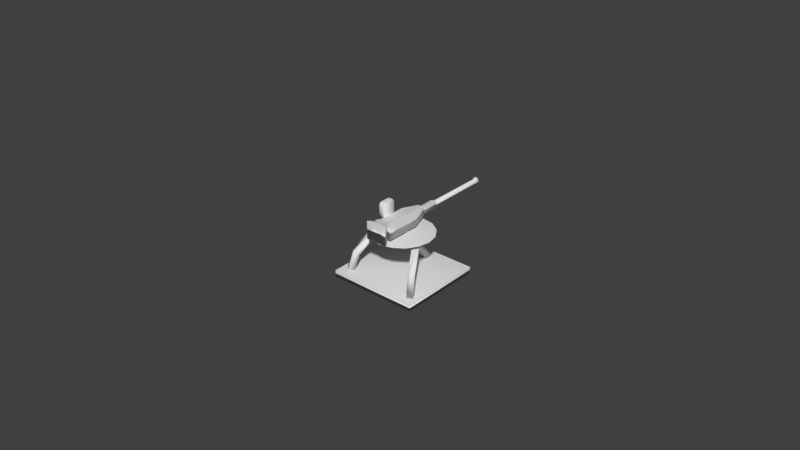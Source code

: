# Source: dodge_gun.blend  (saved by Blender 2.70.0; exported with 4.5.12 LTS)
import bpy
from mathutils import Matrix  # noqa: F401  (used for matrix-valued properties, if any)

bpy.ops.wm.read_factory_settings(use_empty=True)
scene = bpy.context.scene
scene.name = 'Scene'

# ---- collections
col_collection_1 = bpy.data.collections.new('Collection 1'); scene.collection.children.link(col_collection_1)

# ---- materials (node trees are filled in below, after node groups)
mat_rusty_005 = bpy.data.materials.new('rusty.005')
mat_rusty_005.alpha_threshold = 0.0
mat_rusty_005.use_transparent_shadow = False
mat_rusty_005.roughness = 0.5
mat_rusty_005.specular_intensity = 0.2
mat_rusty_005.line_color = (0.0, 0.0, 0.0, 1.0)
mat_metal_005 = bpy.data.materials.new('metal.005')
mat_metal_005.alpha_threshold = 0.0
mat_metal_005.use_transparent_shadow = False
mat_metal_005.roughness = 0.5
mat_metal_005.line_color = (0.0, 0.0, 0.0, 1.0)

# ---- material node trees

# ---- world
world_world = bpy.data.worlds.new('World'); scene.world = world_world
world_world.color = (0.05088, 0.05088, 0.05088)
world_world.use_sun_shadow = False
world_world.sun_shadow_jitter_overblur = 0.0
world_world.cycles.sampling_method = 'MANUAL'
world_world.cycles.sample_map_resolution = 256

# ---- meshes
me_cube_005 = bpy.data.meshes.new('Cube.005')
me_cube_005.from_pydata([(-0.9174, -0.7417, 0.3704), (-0.8373, -0.6503, -0.3048), (-0.7309, -0.7409, -0.2712), (-0.8111, -0.8324, 0.4039), (-0.5877, -0.3201, 9.348), (-0.509, -0.2287, 9.116), (-0.4027, -0.3194, 9.149), (-0.4814, -0.4108, 9.381), (0.7899, -0.8628, 0.4042), (0.7364, -0.7556, 0.1918), (0.8612, -0.6926, 0.2311), (0.9146, -0.7998, 0.4435), (0.5094, -0.3685, 9.694), (0.4561, -0.2613, 9.42), (0.5809, -0.1982, 9.46), (0.6342, -0.3055, 9.733), (0.7232, -0.7494, 5.433), (0.6714, -0.6422, 4.717), (0.7961, -0.5791, 4.756), (0.848, -0.6863, 5.473), (-0.824, -0.6646, 4.945), (-0.7438, -0.5732, 4.27), (-0.6374, -0.6639, 4.304), (-0.7176, -0.7553, 4.979), (-0.05251, 0.7434, -0.05783), (-0.05508, 0.8576, 0.7219), (0.08306, 0.8576, 0.7655), (0.08564, 0.7434, -0.01424), (-0.08358, 0.06534, 9.359), (-0.08422, 0.1746, 9.553), (0.05392, 0.1746, 9.596), (0.05456, 0.06534, 9.402), (0.03473, 0.597, 9.34), (0.03284, 0.597, 9.912), (0.3059, 0.543, 9.426), (0.304, 0.543, 9.998), (0.5358, 0.3894, 9.499), (0.5339, 0.3894, 10.07), (0.6894, 0.1594, 9.547), (0.6875, 0.1594, 10.12), (0.7433, -0.112, 9.564), (0.7414, -0.112, 10.14), (0.6894, -0.3833, 9.547), (0.6875, -0.3833, 10.12), (0.5358, -0.6133, 9.499), (0.5339, -0.6133, 10.07), (0.3059, -0.7669, 9.426), (0.304, -0.7669, 9.998), (0.03473, -0.8209, 9.34), (0.03284, -0.8209, 9.912), (-0.2364, -0.7669, 9.255), (-0.2383, -0.7669, 9.827), (-0.4663, -0.6133, 9.182), (-0.4682, -0.6133, 9.754), (-0.6199, -0.3833, 9.134), (-0.6218, -0.3833, 9.706), (-0.6739, -0.112, 9.117), (-0.6758, -0.112, 9.689), (-0.6199, 0.1594, 9.134), (-0.6218, 0.1594, 9.706), (-0.4663, 0.3894, 9.182), (-0.4682, 0.3894, 9.754), (-0.2364, 0.543, 9.255), (-0.2383, 0.543, 9.827), (-1.002, -1.0, -0.4363), (-1.002, 1.0, -0.4363), (0.9981, 1.0, -0.4363), (0.9981, -1.0, -0.4363), (-1.0, -1.0, 1.0), (-1.0, 1.0, 1.0), (1.0, 1.0, 1.0), (1.0, -1.0, 1.0), (0.03306, 0.02262, 9.845), (0.03024, 0.02262, 10.7), (0.08453, 0.01238, 9.861), (0.08172, 0.01238, 10.71), (0.1282, -0.01679, 9.875), (0.1254, -0.01679, 10.73), (0.1573, -0.06045, 9.884), (0.1545, -0.06045, 10.74), (0.1676, -0.112, 9.887), (0.1648, -0.112, 10.74), (0.1573, -0.1635, 9.884), (0.1545, -0.1635, 10.74), (0.1282, -0.2071, 9.875), (0.1254, -0.2071, 10.73), (0.08453, -0.2363, 9.861), (0.08172, -0.2363, 10.71), (0.03306, -0.2465, 9.845), (0.03024, -0.2465, 10.7), (-0.01841, -0.2363, 9.829), (-0.02123, -0.2363, 10.68), (-0.06205, -0.2071, 9.815), (-0.06487, -0.2071, 10.67), (-0.09121, -0.1635, 9.806), (-0.09402, -0.1635, 10.66), (-0.1014, -0.112, 9.802), (-0.1043, -0.112, 10.66), (-0.09121, -0.06045, 9.806), (-0.09402, -0.06045, 10.66), (-0.06205, -0.01679, 9.815), (-0.06487, -0.01679, 10.67), (-0.01841, 0.01238, 9.829), (-0.02123, 0.01238, 10.68), (-0.201, -0.9248, 10.41), (-0.1584, 0.1074, 10.64), (0.2214, 0.1074, 10.76), (0.2655, -0.9248, 10.55), (-0.2135, -0.9248, 14.19), (-0.1672, 0.1074, 13.33), (0.2125, 0.1074, 13.45), (0.253, -0.9248, 14.34), (-0.1672, -0.5134, 13.33), (-0.1584, -0.5134, 10.64), (0.2125, -0.5134, 13.45), (0.2214, -0.5134, 10.76), (-0.1584, -0.7191, 10.64), (0.2111, -0.7191, 13.89), (-0.1687, -0.7191, 13.77), (0.2214, -0.7191, 10.76), (-0.1576, -0.822, 10.42), (0.2104, -0.822, 14.11), (-0.1694, -0.822, 13.99), (0.2221, -0.822, 10.54), (-0.1224, -0.8038, 11.35), (0.1722, -0.8038, 14.06), (-0.131, -0.8038, 13.96), (0.1808, -0.8038, 11.45), (-0.1224, -0.7373, 11.35), (0.1726, -0.7373, 13.92), (-0.1305, -0.7373, 13.82), (0.1808, -0.7373, 11.45), (-0.03977, 0.4858, 13.1), (0.08682, 0.4858, 13.14), (0.09393, 0.4858, 10.99), (-0.03266, 0.4858, 10.95), (0.09749, -0.8969, 14.29), (-0.058, -0.8969, 14.24), (-0.0455, -0.8969, 10.46), (0.11, -0.8969, 10.5), (-0.03177, -0.5134, 10.68), (0.09482, -0.5134, 10.72), (0.08593, -0.5134, 13.41), (-0.04066, -0.5134, 13.37), (-0.03177, -0.7191, 10.68), (0.09482, -0.7191, 10.72), (0.08448, -0.7191, 13.85), (-0.04211, -0.7191, 13.81), (-0.03105, -0.822, 10.46), (0.09554, -0.822, 10.5), (0.08376, -0.822, 14.07), (-0.04283, -0.822, 14.03), (-0.02131, -0.8038, 11.38), (0.07973, -0.8038, 11.42), (0.07112, -0.8038, 14.03), (-0.02993, -0.8038, 13.99), (-0.02131, -0.7373, 11.38), (0.07973, -0.7373, 11.42), (0.07158, -0.7373, 13.88), (-0.02946, -0.7373, 13.85), (-0.03821, 0.9327, 12.63), (0.08838, 0.9327, 12.67), (0.09237, 0.9327, 11.46), (-0.03422, 0.9327, 11.42), (0.08838, 0.5354, 12.67), (0.09237, 0.5354, 11.46), (-0.03422, 0.5354, 11.42), (-0.03821, 0.5354, 12.63), (0.02396, 2.408, 12.88), (0.02493, 0.9327, 12.59), (0.06621, 2.408, 12.79), (0.05207, 0.9327, 12.53), (0.09786, 2.408, 12.5), (0.0724, 0.9327, 12.34), (0.1104, 2.408, 12.09), (0.08048, 0.9327, 12.08), (0.1006, 2.408, 11.68), (0.07414, 0.9327, 11.82), (0.07089, 2.408, 11.37), (0.05508, 0.9327, 11.62), (0.02937, 2.408, 11.24), (0.0284, 0.9327, 11.54), (-0.01288, 2.408, 11.34), (0.001263, 0.9327, 11.6), (-0.04453, 2.408, 11.63), (-0.01907, 0.9327, 11.79), (-0.0571, 2.408, 12.04), (-0.02715, 0.9327, 12.05), (-0.04723, 2.408, 12.45), (-0.02081, 0.9327, 12.31), (-0.01756, 2.408, 12.76), (-0.001744, 0.9327, 12.51), (0.02493, 2.335, 12.59), (0.05207, 2.335, 12.53), (0.0724, 2.335, 12.34), (0.08048, 2.335, 12.08), (0.07414, 2.335, 11.82), (0.05508, 2.335, 11.62), (0.0284, 2.335, 11.54), (0.001263, 2.335, 11.6), (-0.01907, 2.335, 11.79), (-0.02715, 2.335, 12.05), (-0.02081, 2.335, 12.31), (-0.001744, 2.335, 12.51), (-0.1797, -0.1724, 16.0), (-0.1797, -0.4042, 16.0), (-0.3135, -0.4042, 15.96), (-0.3135, -0.1724, 15.96), (-0.1634, -0.1335, 11.05), (-0.1634, -0.4431, 11.05), (-0.2972, -0.4431, 11.01), (-0.2972, -0.1335, 11.01), (-0.1781, -0.4516, 10.91), (-0.2816, -0.4516, 10.88), (-0.2988, -0.4106, 16.1), (-0.1953, -0.4106, 16.13), (-0.2816, -0.125, 10.88), (-0.1781, -0.125, 10.91), (-0.1953, -0.166, 16.13), (-0.2988, -0.166, 16.1), (-0.1803, -0.1448, 15.8), (-0.1783, -0.1335, 15.58), (-0.1783, -0.4431, 15.58), (-0.1803, -0.4318, 15.8), (-0.3122, -0.4431, 15.54), (-0.3117, -0.4318, 15.76), (-0.3122, -0.1335, 15.54), (-0.3117, -0.1448, 15.76), (-0.1934, -0.4516, 15.56), (-0.1952, -0.4397, 15.81), (-0.297, -0.4516, 15.53), (-0.2968, -0.4397, 15.78), (-0.297, -0.125, 15.53), (-0.2968, -0.1369, 15.78), (-0.1934, -0.125, 15.56), (-0.1952, -0.1369, 15.81)], [], [(20, 21, 1, 0), (21, 22, 2, 1), (22, 23, 3, 2), (23, 20, 0, 3), (0, 1, 2, 3), (7, 6, 5, 4), (16, 17, 9, 8), (17, 18, 10, 9), (18, 19, 11, 10), (19, 16, 8, 11), (8, 9, 10, 11), (15, 14, 13, 12), (12, 13, 17, 16), (13, 14, 18, 17), (14, 15, 19, 18), (15, 12, 16, 19), (4, 5, 21, 20), (5, 6, 22, 21), (6, 7, 23, 22), (7, 4, 20, 23), (28, 29, 25, 24), (29, 30, 26, 25), (30, 31, 27, 26), (31, 28, 24, 27), (24, 25, 26, 27), (31, 30, 29, 28), (32, 33, 35, 34), (34, 35, 37, 36), (36, 37, 39, 38), (38, 39, 41, 40), (40, 41, 43, 42), (42, 43, 45, 44), (44, 45, 47, 46), (46, 47, 49, 48), (48, 49, 51, 50), (50, 51, 53, 52), (52, 53, 55, 54), (54, 55, 57, 56), (56, 57, 59, 58), (58, 59, 61, 60), (35, 33, 63, 61, 59, 57, 55, 53, 51, 49, 47, 45, 43, 41, 39, 37), (62, 63, 33, 32), (60, 61, 63, 62), (32, 34, 36, 38, 40, 42, 44, 46, 48, 50, 52, 54, 56, 58, 60, 62), (68, 69, 65, 64), (69, 70, 66, 65), (70, 71, 67, 66), (71, 68, 64, 67), (64, 65, 66, 67), (71, 70, 69, 68), (72, 73, 75, 74), (74, 75, 77, 76), (76, 77, 79, 78), (78, 79, 81, 80), (80, 81, 83, 82), (82, 83, 85, 84), (84, 85, 87, 86), (86, 87, 89, 88), (88, 89, 91, 90), (90, 91, 93, 92), (92, 93, 95, 94), (94, 95, 97, 96), (96, 97, 99, 98), (98, 99, 101, 100), (75, 73, 103, 101, 99, 97, 95, 93, 91, 89, 87, 85, 83, 81, 79, 77), (102, 103, 73, 72), (100, 101, 103, 102), (72, 74, 76, 78, 80, 82, 84, 86, 88, 90, 92, 94, 96, 98, 100, 102), (112, 109, 105, 113), (133, 110, 106, 134), (121, 111, 107, 123), (137, 108, 104, 138), (141, 134, 106, 115), (143, 132, 109, 112), (118, 112, 113, 116), (110, 114, 115, 106), (145, 141, 115, 119), (147, 143, 112, 118), (114, 117, 119, 115), (130, 118, 116, 128), (157, 145, 119, 131), (159, 147, 118, 130), (125, 121, 123, 127), (108, 122, 120, 104), (139, 149, 123, 107), (137, 151, 122, 108), (122, 126, 124, 120), (149, 153, 127, 123), (151, 155, 126, 122), (129, 125, 127, 131), (126, 130, 128, 124), (153, 157, 131, 127), (155, 159, 130, 126), (117, 129, 131, 119), (109, 132, 135, 105), (164, 165, 162, 161), (111, 136, 139, 107), (136, 137, 138, 139), (113, 105, 135, 140), (140, 135, 134, 141), (114, 110, 133, 142), (142, 133, 132, 143), (116, 113, 140, 144), (144, 140, 141, 145), (117, 114, 142, 146), (146, 142, 143, 147), (128, 116, 144, 156), (156, 144, 145, 157), (129, 117, 146, 158), (158, 146, 147, 159), (104, 120, 148, 138), (138, 148, 149, 139), (111, 121, 150, 136), (136, 150, 151, 137), (120, 124, 152, 148), (148, 152, 153, 149), (121, 125, 154, 150), (150, 154, 155, 151), (124, 128, 156, 152), (152, 156, 157, 153), (125, 129, 158, 154), (154, 158, 159, 155), (160, 161, 162, 163), (166, 167, 160, 163), (165, 166, 163, 162), (167, 164, 161, 160), (133, 134, 165, 164), (135, 132, 167, 166), (134, 135, 166, 165), (132, 133, 164, 167), (192, 169, 171, 193), (193, 171, 173, 194), (194, 173, 175, 195), (195, 175, 177, 196), (196, 177, 179, 197), (197, 179, 181, 198), (198, 181, 183, 199), (199, 183, 185, 200), (200, 185, 187, 201), (201, 187, 189, 202), (171, 169, 191, 189, 187, 185, 183, 181, 179, 177, 175, 173), (203, 191, 169, 192), (202, 189, 191, 203), (168, 170, 172, 174, 176, 178, 180, 182, 184, 186, 188, 190), (168, 192, 193, 170), (170, 193, 194, 172), (172, 194, 195, 174), (174, 195, 196, 176), (176, 196, 197, 178), (178, 197, 198, 180), (180, 198, 199, 182), (182, 199, 200, 184), (184, 200, 201, 186), (186, 201, 202, 188), (190, 203, 192, 168), (188, 202, 203, 190), (220, 223, 205, 204), (231, 225, 206, 214), (225, 227, 207, 206), (235, 220, 204, 218), (219, 214, 206, 207), (217, 212, 209, 208), (223, 229, 215, 205), (229, 231, 214, 215), (227, 233, 219, 207), (233, 235, 218, 219), (204, 205, 215, 218), (218, 215, 214, 219), (211, 210, 213, 216), (216, 213, 212, 217), (208, 209, 222, 221), (221, 222, 223, 220), (213, 210, 224, 230), (230, 224, 225, 231), (210, 211, 226, 224), (224, 226, 227, 225), (217, 208, 221, 234), (234, 221, 220, 235), (209, 212, 228, 222), (222, 228, 229, 223), (212, 213, 230, 228), (228, 230, 231, 229), (211, 216, 232, 226), (226, 232, 233, 227), (216, 217, 234, 232), (232, 234, 235, 233)])
me_cube_005.polygons.foreach_set('use_smooth', [True] * 186)
me_cube_005.polygons.foreach_set('material_index', [1, 1, 1, 1, 1, 1, 1, 1, 1, 1, 1, 1, 1, 1, 1, 1, 1, 1, 1, 1, 1, 1, 1, 1, 1, 1, 1, 1, 1, 1, 1, 1, 1, 1, 1, 1, 1, 1, 1, 1, 1, 1, 1, 1, 0, 0, 0, 0, 0, 0, 1, 1, 1, 1, 1, 1, 1, 1, 1, 1, 1, 1, 1, 1, 1, 1, 1, 1, 1, 1, 1, 1, 1, 1, 1, 1, 1, 1, 1, 1, 1, 1, 1, 1, 1, 1, 1, 1, 1, 1, 1, 1, 1, 1, 1, 1, 1, 1, 1, 1, 1, 1, 1, 1, 1, 1, 1, 1, 1, 1, 1, 1, 1, 1, 1, 1, 1, 1, 1, 1, 1, 1, 1, 1, 1, 1, 1, 1, 1, 1, 1, 1, 1, 1, 1, 1, 1, 1, 1, 1, 1, 1, 1, 1, 1, 1, 1, 1, 1, 1, 1, 1, 1, 1, 1, 1, 1, 1, 1, 1, 1, 1, 1, 1, 1, 1, 1, 1, 1, 1, 1, 1, 1, 1, 1, 1, 1, 1, 1, 1, 1, 1, 1, 1, 1, 1])
_uv = me_cube_005.uv_layers.new(name='UVMap')
_uv.uv.foreach_set('vector', [1.165, 0.3863, 1.197, 0.5623, 1.23, 1.76, 1.198, 1.584, 1.524, 0.4144, 1.498, 0.4278, 1.483, -0.7549, 1.509, -0.7683, 1.132, 0.429, 1.1, 0.605, 1.133, -0.5923, 1.165, -0.7683, 1.257, 0.6157, 1.23, 0.6064, 1.237, -0.5923, 1.264, -0.583, 1.237, -0.5923, 1.264, -0.7683, 1.291, -0.759, 1.264, -0.583, 1.498, 1.735, 1.474, 1.672, 1.5, 1.659, 1.524, 1.721, 0.9561, 0.3524, 0.9942, 0.538, 1.028, 1.723, 0.9969, 1.67, 1.558, 0.3994, 1.524, 0.4066, 1.541, -0.7611, 1.575, -0.7683, 1.066, 0.417, 1.028, 0.6026, 1.069, -0.7145, 1.1, -0.7683, 1.291, 0.3495, 1.324, 0.3592, 1.337, 1.677, 1.304, 1.667, 1.337, 1.677, 1.352, 1.732, 1.318, 1.722, 1.304, 1.667, 1.527, 1.686, 1.541, 1.611, 1.575, 1.604, 1.561, 1.678, 0.996, -0.7683, 1.028, -0.6986, 0.9942, 0.538, 0.9561, 0.3524, 1.575, 1.604, 1.541, 1.611, 1.524, 0.4066, 1.558, 0.3994, 1.1, 1.654, 1.068, 1.723, 1.028, 0.6026, 1.066, 0.417, 1.318, -0.7683, 1.352, -0.7586, 1.324, 0.3592, 1.291, 0.3495, 1.204, -0.7683, 1.23, -0.7083, 1.197, 0.5623, 1.165, 0.3863, 1.5, 1.659, 1.474, 1.672, 1.498, 0.4278, 1.524, 0.4144, 1.165, 1.7, 1.138, 1.76, 1.1, 0.605, 1.132, 0.429, 1.291, 1.771, 1.264, 1.762, 1.23, 0.6064, 1.257, 0.6157, 1.619, 1.704, 1.587, 1.753, 1.575, -0.5668, 1.619, -0.7683, 1.703, 1.743, 1.667, 1.755, 1.664, -0.5593, 1.7, -0.5707, 1.631, -0.7683, 1.664, -0.7197, 1.664, 1.753, 1.619, 1.551, 1.739, 1.708, 1.703, 1.697, 1.704, -0.7683, 1.74, -0.7571, 1.703, -0.7683, 1.7, -0.5707, 1.664, -0.5593, 1.667, -0.7569, 1.739, 1.708, 1.74, 1.759, 1.704, 1.748, 1.703, 1.697, 0.7784, 1.081, 0.9195, 1.126, 0.9218, 1.2, 0.7807, 1.155, 0.7807, 1.155, 0.9218, 1.2, 0.9283, 1.262, 0.7873, 1.217, 0.4212, 0.02134, 0.2715, 0.02134, 0.2596, -0.03883, 0.4093, -0.03883, 0.4093, -0.03883, 0.2596, -0.03883, 0.2554, -0.1099, 0.4052, -0.1099, 0.4052, -0.1099, 0.2554, -0.1099, 0.2596, -0.181, 0.4093, -0.181, 0.4093, -0.181, 0.2596, -0.181, 0.2715, -0.2413, 0.4212, -0.2413, 0.6848, 1.217, 0.5418, 1.262, 0.5418, 1.197, 0.6847, 1.153, 0.6847, 1.153, 0.5418, 1.197, 0.5418, 1.122, 0.6847, 1.078, 0.6847, 1.078, 0.5418, 1.122, 0.5418, 1.048, 0.6847, 1.004, 0.6847, 1.004, 0.5418, 1.048, 0.5418, 0.9866, 0.6848, 0.9421, 0.1057, -0.2413, 0.2554, -0.2413, 0.2435, -0.181, 0.09378, -0.181, 0.09378, -0.181, 0.2435, -0.181, 0.2393, -0.1099, 0.0896, -0.1099, 0.0896, -0.1099, 0.2393, -0.1099, 0.2435, -0.03883, 0.09378, -0.03883, 0.09378, -0.03883, 0.2435, -0.03883, 0.2554, 0.02134, 0.1057, 0.02134, 0.2052, 0.867, 0.1775, 0.7965, 0.1775, 0.7208, 0.2052, 0.6512, 0.2564, 0.5985, 0.3234, 0.5706, 0.3958, 0.5718, 0.4628, 0.6019, 0.514, 0.6564, 0.5418, 0.7269, 0.5418, 0.8027, 0.514, 0.8722, 0.4628, 0.925, 0.3958, 0.9528, 0.3234, 0.9516, 0.2564, 0.9215, 0.7807, 1.006, 0.9218, 1.051, 0.9195, 1.126, 0.7784, 1.081, 0.7873, 0.9421, 0.9283, 0.9872, 0.9218, 1.051, 0.7807, 1.006, -0.1991, 0.7294, -0.1714, 0.659, -0.1201, 0.6047, -0.05307, 0.5746, 0.01947, 0.5735, 0.08648, 0.6014, 0.1378, 0.6541, 0.1655, 0.7236, 0.1655, 0.7993, 0.1378, 0.8696, 0.08648, 0.924, 0.01947, 0.954, -0.05307, 0.9552, -0.1201, 0.9272, -0.1714, 0.8745, -0.1991, 0.8051, -0.3995, 0.04658, -0.3995, 0.5705, -0.7757, 0.5705, -0.7757, 0.04659, 0.9561, -0.7639, 0.9561, -0.2413, 0.584, -0.2457, 0.584, -0.7683, 0.9179, 0.04657, 0.9179, 0.5705, 0.5418, 0.5705, 0.5418, 0.04659, 0.1655, 0.5706, 0.1655, 0.04695, 0.5418, 0.04657, 0.5418, 0.5702, 0.1655, 0.04976, 0.1655, 0.5735, -0.343, 0.5703, -0.343, 0.04657, 0.0896, -0.2505, 0.0896, -0.7736, 0.584, -0.7645, 0.584, -0.2413, 0.5995, -0.2328, 0.5995, -0.01172, 0.5862, -0.007019, 0.5862, -0.2281, 0.5862, -0.2281, 0.5862, -0.007019, 0.5753, -0.002241, 0.5753, -0.2233, 0.675, -0.2288, 0.675, -0.005291, 0.6635, -0.003034, 0.6635, -0.2265, 0.6635, -0.2265, 0.6635, -0.003034, 0.65, -0.002241, 0.65, -0.2257, 0.65, -0.2257, 0.65, -0.002241, 0.6365, -0.003035, 0.6365, -0.2265, 0.6365, -0.2265, 0.6365, -0.003035, 0.6251, -0.005293, 0.6251, -0.2288, 0.5255, -0.01778, 0.5255, -0.2413, 0.5372, -0.2377, 0.5372, -0.01415, 0.5372, -0.01415, 0.5372, -0.2377, 0.5507, -0.2334, 0.5507, -0.009921, 0.5507, -0.009921, 0.5507, -0.2334, 0.5642, -0.2292, 0.5642, -0.005738, 0.5642, -0.005738, 0.5642, -0.2292, 0.5753, -0.2258, 0.5753, -0.002241, 0.7248, -0.2257, 0.7248, -0.002241, 0.7134, -0.004498, 0.7134, -0.228, 0.7134, -0.228, 0.7134, -0.004498, 0.6999, -0.005292, 0.6999, -0.2288, 0.6999, -0.2288, 0.6999, -0.005292, 0.6864, -0.004498, 0.6864, -0.228, 0.6864, -0.228, 0.6864, -0.004498, 0.675, -0.002243, 0.675, -0.2257, 0.7887, -0.05852, 0.794, -0.04514, 0.794, -0.03075, 0.7887, -0.01754, 0.779, -0.007534, 0.7663, -0.002241, 0.7525, -0.002472, 0.7398, -0.008191, 0.7301, -0.01853, 0.7248, -0.03191, 0.7248, -0.0463, 0.7301, -0.0595, 0.7398, -0.06951, 0.7525, -0.07481, 0.7663, -0.07458, 0.779, -0.06886, 0.6131, -0.2367, 0.6131, -0.01563, 0.5995, -0.01172, 0.5995, -0.2328, 0.6251, -0.2392, 0.6251, -0.01815, 0.6131, -0.01563, 0.6131, -0.2367, 0.794, -0.1859, 0.7888, -0.1726, 0.779, -0.1623, 0.7663, -0.1566, 0.7525, -0.1563, 0.7398, -0.1616, 0.7301, -0.1716, 0.7248, -0.1848, 0.7248, -0.1992, 0.7301, -0.2125, 0.7398, -0.2229, 0.7525, -0.2286, 0.7663, -0.2288, 0.779, -0.2235, 0.7888, -0.2135, 0.794, -0.2003, -0.7218, -0.659, -0.5592, -0.659, -0.5592, 0.04658, -0.7218, 0.04657, -0.02748, -0.1486, -0.1265, -0.06802, -0.1265, -0.7736, -0.02748, -0.7127, 0.9292, -0.1806, 0.9561, -0.2413, 0.9561, 0.7508, 0.9292, 0.7542, 1.393, 0.2367, 1.352, 0.2239, 1.352, -0.7683, 1.393, -0.7555, -0.4585, 0.9961, -0.4753, 1.259, -0.4932, 1.159, -0.4932, 0.9961, 0.4907, 0.02368, 0.5139, -0.2412, 0.5255, -0.1387, 0.5255, 0.02374, -0.7757, -0.7736, -0.7218, -0.659, -0.7218, 0.04657, -0.7757, 0.04657, -0.1265, -0.06802, -0.2892, -0.06803, -0.2892, -0.7736, -0.1265, -0.7736, -0.4585, 0.9422, -0.4585, 0.9961, -0.4932, 0.9961, -0.4932, 0.9422, 1.401, 0.4088, 1.406, 0.5301, 1.373, 0.541, 1.368, 0.4197, -0.2892, -0.06803, -0.343, 0.04657, -0.343, -0.7736, -0.2892, -0.7736, -0.3332, 1.407, -0.343, 1.394, -0.343, 0.5735, -0.3332, 0.7602, -0.2802, 0.7767, -0.2767, 0.5942, -0.2435, 0.6045, -0.2537, 0.785, 1.404, 0.397, 1.401, 0.4088, 1.368, 0.4197, 1.378, 0.4057, 1.455, 0.3404, 1.464, 0.3264, 1.473, 1.251, 1.461, 1.017, 1.767, 1.584, 1.74, 1.53, 1.74, 0.595, 1.767, 0.5916, 0.8798, -0.0875, 0.8602, -0.08357, 0.8602, -0.1183, 0.8871, -0.1301, 1.393, 0.2899, 1.398, 0.3482, 1.365, 0.3591, 1.352, 0.3022, 1.365, 0.3591, 1.376, 0.3665, 1.382, 1.043, 1.374, 1.284, 1.44, 1.262, 1.435, 1.025, 1.461, 1.017, 1.473, 1.251, 1.398, 0.3482, 1.402, 0.3578, 1.376, 0.3665, 1.365, 0.3591, -0.5106, 0.9792, -0.4932, 0.9421, -0.4932, 1.626, -0.5106, 1.626, 0.9292, 0.7542, 0.9466, 0.7912, 0.9466, 1.438, 0.9292, 1.438, -0.3821, 0.0743, -0.3995, 0.07428, -0.3995, 0.04658, -0.3821, 0.04661, 1.402, 0.3578, 1.404, 0.397, 1.378, 0.4057, 1.376, 0.3665, -0.2435, 1.425, -0.2537, 1.432, -0.2537, 0.785, -0.2435, 0.6045, -0.5592, -0.659, -0.4601, -0.5981, -0.4601, -0.03397, -0.5592, 0.04658, -0.01447, -0.2724, -0.01447, -0.5888, 0.0896, -0.5888, 0.0896, -0.2724, 1.474, 0.262, 1.433, 0.2494, 1.433, -0.7428, 1.474, -0.7302, 1.433, 0.2494, 1.393, 0.2367, 1.393, -0.7555, 1.433, -0.7428, -0.3891, 0.9959, -0.3891, 1.159, -0.4406, 1.259, -0.4238, 0.996, -0.4238, 0.996, -0.4406, 1.259, -0.4753, 1.259, -0.4585, 0.9961, 0.4212, 0.02356, 0.4212, -0.1388, 0.4792, -0.2413, 0.456, 0.02362, 0.456, 0.02362, 0.4792, -0.2413, 0.5139, -0.2412, 0.4907, 0.02368, -0.3891, 0.9421, -0.3891, 0.9959, -0.4238, 0.996, -0.4238, 0.9421, -0.4238, 0.9421, -0.4238, 0.996, -0.4585, 0.9961, -0.4585, 0.9422, 1.467, 0.387, 1.472, 0.5083, 1.439, 0.5192, 1.434, 0.3979, 1.434, 0.3979, 1.439, 0.5192, 1.406, 0.5301, 1.401, 0.4088, -0.3332, 0.7602, -0.343, 0.5735, -0.3099, 0.5838, -0.3067, 0.7685, -0.3067, 0.7685, -0.3099, 0.5838, -0.2767, 0.5942, -0.2802, 0.7767, 1.457, 0.3796, 1.467, 0.387, 1.434, 0.3979, 1.43, 0.3883, 1.43, 0.3883, 1.434, 0.3979, 1.401, 0.4088, 1.404, 0.397, 0.8871, -0.002241, 0.8602, -0.01417, 0.8602, -0.04887, 0.8798, -0.04488, 0.8798, -0.04488, 0.8602, -0.04887, 0.8602, -0.08357, 0.8798, -0.0875, 1.473, 0.262, 1.464, 0.3264, 1.431, 0.3373, 1.433, 0.2765, 1.433, 0.2765, 1.431, 0.3373, 1.398, 0.3482, 1.393, 0.2899, 1.374, 1.284, 1.382, 1.043, 1.409, 1.034, 1.407, 1.273, 1.407, 1.273, 1.409, 1.034, 1.435, 1.025, 1.44, 1.262, 1.464, 0.3264, 1.455, 0.3404, 1.429, 0.3491, 1.431, 0.3373, 1.431, 0.3373, 1.429, 0.3491, 1.402, 0.3578, 1.398, 0.3482, -0.3821, 0.1297, -0.3995, 0.1297, -0.3995, 0.102, -0.3821, 0.102, -0.3821, 0.102, -0.3995, 0.102, -0.3995, 0.07428, -0.3821, 0.0743, 1.455, 0.3404, 1.457, 0.3796, 1.43, 0.3883, 1.429, 0.3491, 1.429, 0.3491, 1.43, 0.3883, 1.404, 0.397, 1.402, 0.3578, 0.7179, 1.255, 0.6848, 1.266, 0.6848, 0.9527, 0.7179, 0.9421, -0.4471, -0.1578, -0.4471, -0.4742, -0.343, -0.4742, -0.343, -0.1578, 0.7526, 1.046, 0.7179, 1.046, 0.7179, 0.9421, 0.7526, 0.9421, 0.8271, -0.241, 0.8619, -0.2409, 0.8619, -0.137, 0.8271, -0.1371, -0.02748, -0.1486, -0.02748, -0.7127, -0.01447, -0.5888, -0.01447, -0.2724, -0.4601, -0.03397, -0.4601, -0.5981, -0.4471, -0.4742, -0.4471, -0.1578, 0.8271, -0.1228, 0.8602, -0.1337, 0.8602, -0.01308, 0.8271, -0.002241, 0.794, -0.1267, 0.8271, -0.137, 0.8271, -0.01258, 0.794, -0.002241, -0.7563, 0.6217, -0.3891, 0.6217, -0.3891, 0.6381, -0.7563, 0.6381, -0.7563, 0.6381, -0.3891, 0.6381, -0.3891, 0.687, -0.7563, 0.687, -0.7563, 0.687, -0.3891, 0.687, -0.3891, 0.7554, -0.7563, 0.7554, -0.7563, 0.7554, -0.3891, 0.7554, -0.3891, 0.8248, -0.7563, 0.8248, -0.7563, 0.8248, -0.3891, 0.8248, -0.3891, 0.8768, -0.7563, 0.8768, -0.7563, 0.8768, -0.3891, 0.8768, -0.3891, 0.8974, -0.7563, 0.8974, 0.5611, 0.6217, 0.9283, 0.6217, 0.9283, 0.6381, 0.5611, 0.6381, 0.5611, 0.6381, 0.9283, 0.6381, 0.9283, 0.687, 0.5611, 0.687, 0.5611, 0.687, 0.9283, 0.687, 0.9283, 0.7554, 0.5611, 0.7554, 0.5611, 0.7554, 0.9283, 0.7554, 0.9283, 0.8248, 0.5611, 0.8248, 0.9077, 0.0305, 0.9002, 0.04657, 0.8937, 0.02572, 0.8899, -0.02646, 0.8899, -0.096, 0.8937, -0.1642, 0.9002, -0.2129, 0.9077, -0.229, 0.9142, -0.2082, 0.9179, -0.156, 0.9179, -0.08644, 0.9142, -0.01818, 0.5611, 0.8768, 0.9283, 0.8768, 0.9283, 0.8974, 0.5611, 0.8973, 0.5611, 0.8248, 0.9283, 0.8248, 0.9283, 0.8768, 0.5611, 0.8768, -0.216, 0.9977, -0.2276, 0.9731, -0.2377, 0.8983, -0.2435, 0.7932, -0.2435, 0.6861, -0.2377, 0.6057, -0.2276, 0.5735, -0.216, 0.5981, -0.2059, 0.673, -0.2001, 0.778, -0.2001, 0.8851, -0.2059, 0.9655, 0.7658, 1.04, 0.7703, 0.9632, 0.7784, 0.9474, 0.7784, 1.015, -0.7757, 0.5705, -0.7563, 0.6381, -0.7563, 0.687, -0.7757, 0.6466, -0.7757, 0.6466, -0.7563, 0.687, -0.7563, 0.7554, -0.7757, 0.753, -0.7757, 0.753, -0.7563, 0.7554, -0.7563, 0.8248, -0.7757, 0.8612, -0.7757, 0.8612, -0.7563, 0.8248, -0.7563, 0.8768, -0.7757, 0.9421, 0.8619, -0.1697, 0.8696, -0.2344, 0.8757, -0.2134, 0.8713, -0.137, 0.8713, -0.137, 0.8757, -0.2134, 0.8835, -0.2293, 0.8835, -0.1618, 0.5418, 0.5705, 0.5611, 0.6381, 0.5611, 0.687, 0.5418, 0.6466, 0.5418, 0.6466, 0.5611, 0.687, 0.5611, 0.7554, 0.5418, 0.753, 0.5418, 0.753, 0.5611, 0.7554, 0.5611, 0.8248, 0.5418, 0.8612, 0.757, 1.007, 0.7647, 0.9421, 0.7703, 0.9632, 0.7658, 1.04, 0.5418, 0.8612, 0.5611, 0.8248, 0.5611, 0.8768, 0.5418, 0.9421, -0.325, 1.643, -0.325, 1.718, -0.3772, 1.711, -0.3772, 1.65, -0.3274, 1.555, -0.3229, 1.557, -0.3748, 1.565, -0.4116, 1.563, -0.3229, 1.557, -0.3229, 1.633, -0.3748, 1.625, -0.3748, 1.565, -0.3742, 0.1308, -0.378, 0.133, -0.3781, 0.08095, -0.3742, 0.04658, -0.4116, 1.627, -0.4116, 1.563, -0.3748, 1.565, -0.3748, 1.625, 0.9561, 1.638, 0.9561, 1.723, 0.9193, 1.721, 0.9193, 1.64, 1.775, -0.6836, 1.771, -0.686, 1.772, -0.7683, 1.776, -0.7341, 1.771, -0.686, 1.744, -0.6775, 1.745, -0.7596, 1.772, -0.7683, -0.3436, 0.1438, -0.3475, 0.1391, -0.3471, 0.05503, -0.343, 0.09188, -0.3475, 0.1391, -0.3742, 0.1308, -0.3742, 0.04658, -0.3471, 0.05503, -0.3772, 1.65, -0.3772, 1.711, -0.4116, 1.713, -0.4116, 1.649, 0.7248, -0.07481, 0.7248, -0.1388, 0.7532, -0.1389, 0.7532, -0.07485, 0.9217, 1.636, 0.9217, 1.554, 0.9561, 1.552, 0.9561, 1.638, 0.8225, -0.2287, 0.8225, -0.1433, 0.794, -0.1434, 0.794, -0.2288, 0.9193, 1.64, 0.9193, 1.721, -0.268, 1.721, -0.268, 1.64, -0.268, 1.64, -0.268, 1.721, -0.325, 1.718, -0.325, 1.643, 1.745, 0.5916, 1.741, 0.558, 1.74, -0.6164, 1.744, -0.6146, 1.744, -0.6146, 1.74, -0.6164, 1.741, -0.6726, 1.744, -0.6775, 0.9217, 1.554, 0.9217, 1.636, -0.2657, 1.636, -0.2657, 1.554, -0.2657, 1.554, -0.2657, 1.636, -0.3229, 1.633, -0.3229, 1.557, -0.3742, 1.414, -0.3781, 1.378, -0.3784, 0.19, -0.3745, 0.1947, -0.3745, 0.1947, -0.3784, 0.19, -0.378, 0.133, -0.3742, 0.1308, 1.776, 0.5468, 1.772, 0.5829, 1.771, -0.6233, 1.775, -0.6276, 1.775, -0.6276, 1.771, -0.6233, 1.771, -0.686, 1.775, -0.6836, 1.772, 0.5829, 1.745, 0.5916, 1.744, -0.6146, 1.771, -0.6233, 1.771, -0.6233, 1.744, -0.6146, 1.744, -0.6775, 1.771, -0.686, -0.343, 1.388, -0.3471, 1.423, -0.3474, 0.2032, -0.3433, 0.201, -0.3433, 0.201, -0.3474, 0.2032, -0.3475, 0.1391, -0.3436, 0.1438, -0.3471, 1.423, -0.3742, 1.414, -0.3745, 0.1947, -0.3474, 0.2032, -0.3474, 0.2032, -0.3745, 0.1947, -0.3742, 0.1308, -0.3475, 0.1391])
me_cube_005.materials.append(mat_rusty_005)
me_cube_005.materials.append(mat_metal_005)
me_cube_005.use_remesh_preserve_volume = False
me_cube_005.use_remesh_preserve_attributes = False
me_cube_005.use_mirror_vertex_groups = False
me_cube_005.update()
arm_armature_005 = bpy.data.armatures.new('Armature.005')  # bones are not reproduced

# ---- objects
ob_armature_003 = bpy.data.objects.new('Armature.003', arm_armature_005)
ob_cube = bpy.data.objects.new('Cube', me_cube_005)

# ---- transforms, parenting, visibility, modifiers, constraints
ob_armature_003.location = (0.006387, -0.0107, 0.05509)
ob_armature_003.scale = (0.01754, 0.01754, 0.01846)
ob_armature_003.lineart.crease_threshold = 0.0
ob_cube.parent = ob_armature_003
ob_cube.matrix_parent_inverse = Matrix(((44.53, 0.0, 0.0, -0.374), (0.0, 44.53, 0.0, 0.7394), (0.0, 0.0, 44.53, -2.916), (0.0, 0.0, 0.0, 1.0)))
ob_cube.location = (0.007259, -0.01484, 0.06441)
ob_cube.rotation_euler = (0.0, 0.03226, 0.0)
ob_cube.scale = (0.01777, 0.01777, 0.001817)
ob_cube.lineart.crease_threshold = 0.0
_vg = ob_cube.vertex_groups.new(name='Bone')
for _i, _w in zip([72, 73, 74, 75, 76, 77, 78, 79, 80, 81, 82, 83, 84, 85, 86, 87, 88, 89, 90, 91, 92, 93, 94, 95, 96, 97, 98, 99, 100, 101, 102, 103, 104, 105, 106, 107, 108, 109, 110, 111, 112, 113, 114, 115, 116, 117, 118, 119, 120, 121, 122, 123, 124, 125, 126, 127, 128, 129, 130, 131, 132, 133, 134, 135, 136, 137, 138, 139, 140, 141, 142, 143, 144, 145, 146, 147, 148, 149, 150, 151, 152, 153, 154, 155, 156, 157, 158, 159, 160, 161, 162, 163, 164, 165, 166, 167, 168, 169, 170, 171, 172, 173, 174, 175, 176, 177, 178, 179, 180, 181, 182, 183, 184, 185, 186, 187, 188, 189, 190, 191, 192, 193, 194, 195, 196, 197, 198, 199, 200, 201, 202, 203, 204, 205, 206, 207, 208, 209, 210, 211, 212, 213, 214, 215, 216, 217, 218, 219, 220, 221, 222, 223, 224, 225, 226, 227, 228, 229, 230, 231, 232, 233, 234, 235], [1.0, 1.0, 1.0, 1.0, 1.0, 1.0, 1.0, 1.0, 1.0, 1.0, 1.0, 1.0, 1.0, 1.0, 1.0, 1.0, 1.0, 1.0, 1.0, 1.0, 1.0, 1.0, 1.0, 1.0, 1.0, 1.0, 1.0, 1.0, 1.0, 1.0, 1.0, 1.0, 0.998, 0.9992, 0.9992, 0.998, 0.998, 0.9996, 0.9995, 0.998, 0.9986, 0.9982, 0.9986, 0.9983, 0.9981, 0.9983, 0.9982, 0.9982, 0.998, 0.9981, 0.9981, 0.9981, 0.9981, 0.9981, 0.9981, 0.9981, 0.9981, 0.9982, 0.9982, 0.9982, 0.9999, 0.9999, 0.9998, 0.9998, 0.998, 0.998, 0.998, 0.998, 0.9982, 0.9982, 0.9986, 0.9986, 0.9981, 0.9982, 0.9983, 0.9982, 0.998, 0.998, 0.9981, 0.9981, 0.9981, 0.9981, 0.9981, 0.9981, 0.9981, 0.9982, 0.9982, 0.9982, 0.9999, 0.9999, 0.9999, 0.9999, 0.9999, 0.9998, 0.9998, 0.9999, 0.08212, 0.2427, 0.08212, 0.2427, 0.08212, 0.2426, 0.08209, 0.2427, 0.08212, 0.2427, 0.08212, 0.2427, 0.08212, 0.2426, 0.08209, 0.2427, 0.08212, 0.2427, 0.08212, 0.2427, 0.08212, 0.2426, 0.08209, 0.2427, 0.08234, 0.08234, 0.08234, 0.08234, 0.08234, 0.08234, 0.08234, 0.08234, 0.08234, 0.08235, 0.08234, 0.08234, 1.0, 1.0, 1.0, 1.0, 1.0, 1.0, 1.0, 1.0, 1.0, 1.0, 1.0, 1.0, 1.0, 1.0, 1.0, 1.0, 1.0, 1.0, 1.0, 1.0, 1.0, 1.0, 1.0, 1.0, 1.0, 1.0, 1.0, 1.0, 1.0, 1.0, 1.0, 1.0]): _vg.add([_i], _w, 'REPLACE')
_m = ob_cube.modifiers.new('Armature', 'ARMATURE')
_m.object = ob_armature_003

# ---- collection membership
col_collection_1.objects.link(ob_armature_003)
col_collection_1.objects.link(ob_cube)

# ---- scene / render settings (as saved in the file)
scene.frame_start = 1; scene.frame_end = 250; scene.frame_set(45)
scene.render.engine = 'BLENDER_EEVEE_NEXT'
scene.render.resolution_percentage = 50
scene.render.dither_intensity = 0.0
scene.cycles.use_denoising = False
scene.cycles.samples = 10
scene.cycles.sampling_pattern = 'TABULATED_SOBOL'
scene.cycles.light_sampling_threshold = 0.0
scene.cycles.use_adaptive_sampling = False
scene.cycles.use_light_tree = False
scene.cycles.blur_glossy = 0.0
scene.cycles.volume_bounces = 1
scene.cycles.pixel_filter_type = 'GAUSSIAN'
scene.cycles.sample_clamp_indirect = 0.0
scene.view_settings.view_transform = 'Standard'
bpy.context.view_layer.update()

# ---- added for rendering (the .blend has no active camera and no usable light): camera, sun
cam_auto = bpy.data.cameras.new('AutoCamera')
cam_auto.lens = 50.0
cam_auto.sensor_width = 36.0
cam_auto.clip_end = 1000.0
ob_auto_camera = bpy.data.objects.new('AutoCamera', cam_auto)
scene.collection.objects.link(ob_auto_camera)
ob_auto_camera.location = (0.185214, -0.226375, 0.214217)
ob_auto_camera.rotation_euler = (1.09748, -7.21219e-08, 0.694738)
scene.camera = ob_auto_camera
light_auto_sun = bpy.data.lights.new('AutoSun', 'SUN')
light_auto_sun.energy = 3.0
light_auto_sun.angle = 0.0523599
ob_auto_sun = bpy.data.objects.new('AutoSun', light_auto_sun)
scene.collection.objects.link(ob_auto_sun)
ob_auto_sun.rotation_euler = (0.872665, 0.174533, 0.523599)
bpy.context.view_layer.update()
